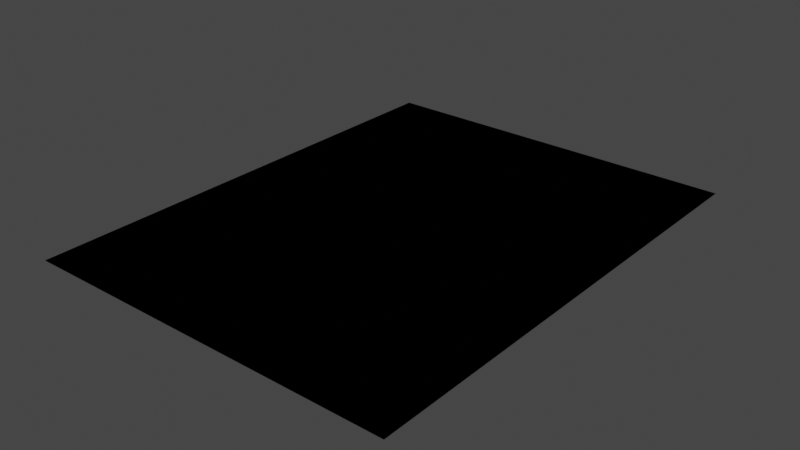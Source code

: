 # Source: threemorepages.blend  (saved by Blender 3.3.6; exported with 4.5.12 LTS)
import bpy
from mathutils import Matrix  # noqa: F401  (used for matrix-valued properties, if any)

bpy.ops.wm.read_factory_settings(use_empty=True)
scene = bpy.context.scene
scene.name = 'Scene'

# ---- collections
col_collection = bpy.data.collections.new('Collection'); scene.collection.children.link(col_collection)

# ---- world
world_world = bpy.data.worlds.new('World'); scene.world = world_world
world_world.use_nodes = True; world_world.node_tree.nodes.clear()
_N = world_world.node_tree.nodes; _L = world_world.node_tree.links
n0 = _N.new('ShaderNodeOutputWorld'); n0.name = 'World Output'; n0.location = (300, 300)
n1 = _N.new('ShaderNodeBackground'); n1.name = 'Background'; n1.location = (10, 300)
n1.inputs[0].default_value = (0.05088, 0.05088, 0.05088, 1.0)
_L.new(n1.outputs[0], n0.inputs[0])
n0.is_active_output = True
world_world.color = (0.05088, 0.05088, 0.05088)
world_world.use_sun_shadow = False
world_world.sun_shadow_jitter_overblur = 0.0

# ---- meshes
me_plane = bpy.data.meshes.new('Plane')
me_plane.from_pydata([(-0.9457, -1.217, 0.0), (0.9457, -1.217, 0.0), (-0.9457, 1.217, 0.0), (0.9457, 1.217, 0.0)], [], [(0, 1, 3, 2)])
_uv = me_plane.uv_layers.new(name='UVMap')
_uv.uv.foreach_set('vector', [0.01674, 0.06389, 0.2255, 0.06389, 0.2255, 0.9361, 0.01674, 0.9361])
me_plane.update()
me_plane_001 = bpy.data.meshes.new('Plane.001')
me_plane_001.from_pydata([(-0.9457, -1.217, 0.0), (0.9457, -1.217, 0.0), (-0.9457, 1.217, 0.0), (0.9457, 1.217, 0.0)], [], [(0, 1, 3, 2)])
_uv = me_plane_001.uv_layers.new(name='UVMap')
_uv.uv.foreach_set('vector', [0.7537, 0.06571, 0.9794, 0.06571, 0.9794, 0.9343, 0.7537, 0.9343])
me_plane_001.update()
me_plane_002 = bpy.data.meshes.new('Plane.002')
me_plane_002.from_pydata([(-0.9457, -1.217, 0.0), (0.9457, -1.217, 0.0), (-0.9457, 1.217, 0.0), (0.9457, 1.217, 0.0)], [], [(0, 1, 3, 2)])
_uv = me_plane_002.uv_layers.new(name='UVMap')
_uv.uv.foreach_set('vector', [0.3856, 0.06462, 0.6119, 0.06462, 0.6119, 0.9354, 0.3856, 0.9354])
me_plane_002.update()

# ---- objects
ob_plane = bpy.data.objects.new('Plane', me_plane)
ob_plane_001 = bpy.data.objects.new('Plane.001', me_plane_001)
ob_plane_002 = bpy.data.objects.new('Plane.002', me_plane_002)

# ---- transforms, parenting, visibility, modifiers, constraints
ob_plane.location = (0.0, 0.0, 0.0)
ob_plane_001.location = (0.0, 0.0, 0.0)
ob_plane_002.location = (0.0, 0.0, 0.0)

# ---- collection membership
col_collection.objects.link(ob_plane)
col_collection.objects.link(ob_plane_001)
col_collection.objects.link(ob_plane_002)

# ---- scene / render settings (as saved in the file)
scene.frame_start = 1; scene.frame_end = 250; scene.frame_set(1)
scene.render.engine = 'BLENDER_EEVEE_NEXT'
scene.cycles.sampling_pattern = 'TABULATED_SOBOL'
scene.cycles.use_light_tree = False
scene.view_settings.view_transform = 'Filmic'
bpy.context.view_layer.update()

# ---- added for rendering (the .blend has no active camera and no usable light): camera, sun
cam_auto = bpy.data.cameras.new('AutoCamera')
cam_auto.lens = 50.0
cam_auto.sensor_width = 36.0
cam_auto.clip_end = 1000.0
ob_auto_camera = bpy.data.objects.new('AutoCamera', cam_auto)
scene.collection.objects.link(ob_auto_camera)
ob_auto_camera.location = (2.8521, -3.42252, 2.28168)
ob_auto_camera.rotation_euler = (1.09748, -7.21219e-08, 0.694738)
scene.camera = ob_auto_camera
light_auto_sun = bpy.data.lights.new('AutoSun', 'SUN')
light_auto_sun.energy = 3.0
light_auto_sun.angle = 0.0523599
ob_auto_sun = bpy.data.objects.new('AutoSun', light_auto_sun)
scene.collection.objects.link(ob_auto_sun)
ob_auto_sun.rotation_euler = (0.872665, 0.174533, 0.523599)
bpy.context.view_layer.update()
